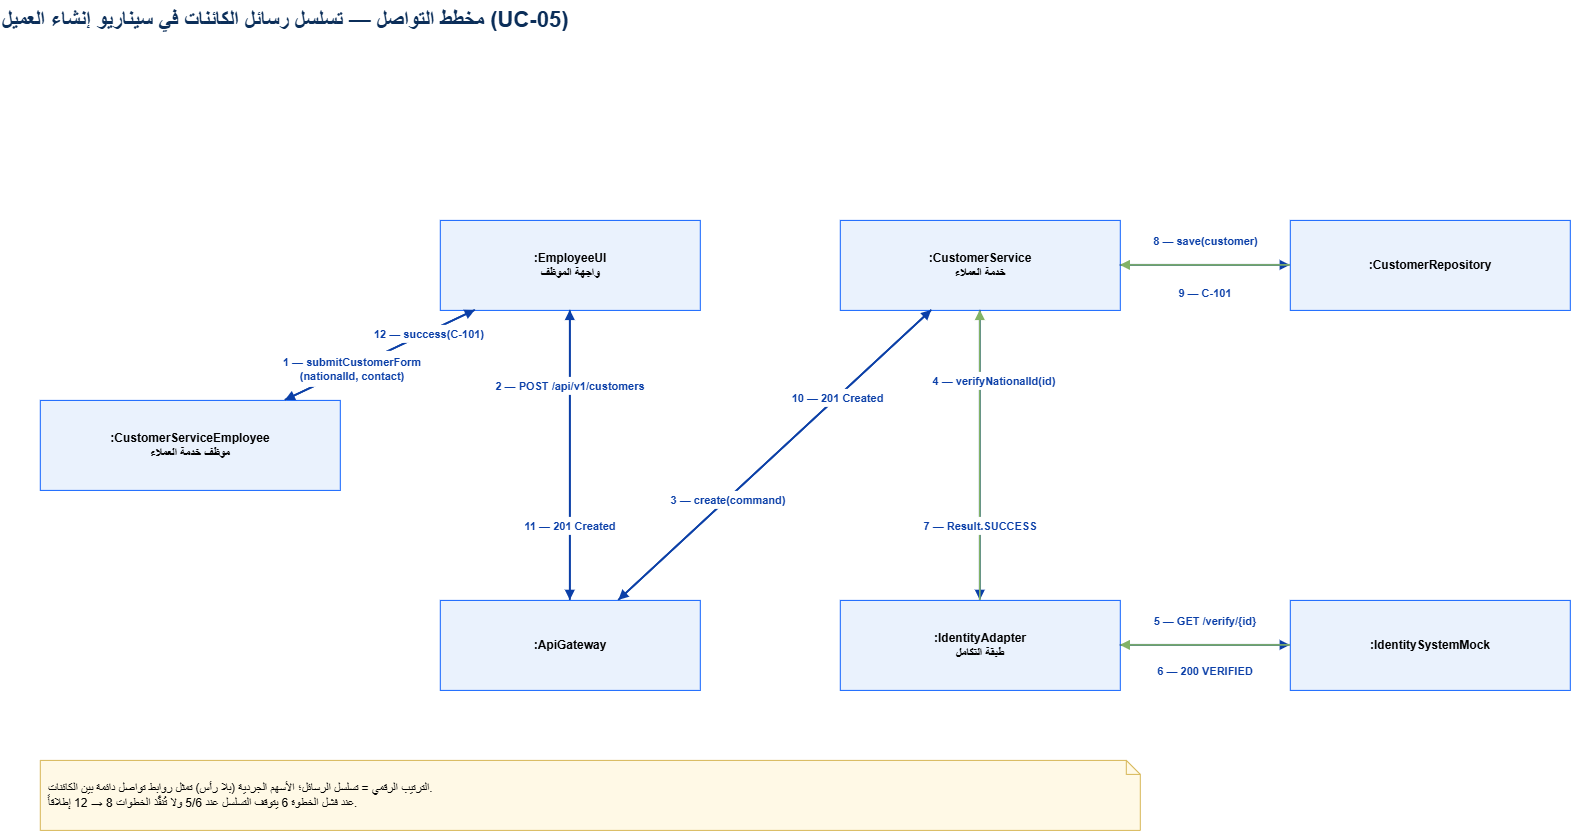

The diagram above was exported from draw.io. Its source (the exported page's mxGraphModel, read from the mxfile embedded in the PNG):
<mxGraphModel dx="1770" dy="2187" grid="1" gridSize="10" guides="1" tooltips="1" connect="1" arrows="1" fold="1" page="1" pageScale="1" pageWidth="1654" pageHeight="1169" math="0" shadow="0">
  <root>
    <mxCell id="0" />
    <mxCell id="1" parent="0" />
    <mxCell id="title_tcms-communication" parent="1" style="text;html=1;align=left;fontSize=22;fontStyle=1;fontColor=#0B2E59;verticalAlign=middle;" value="مخطط التواصل — تسلسل رسائل الكائنات في سيناريو إنشاء العميل (UC-05)" vertex="1">
      <mxGeometry height="40" width="1400" x="40" y="20" as="geometry" />
    </mxCell>
    <mxCell id="o1" parent="1" style="shape=object;whiteSpace=wrap;html=1;fillColor=#EAF2FD;strokeColor=#0F62FE;fontStyle=1;align=center;verticalAlign=middle;fontSize=12;" value=":CustomerServiceEmployee&#10;موظف خدمة العملاء" vertex="1">
      <mxGeometry height="90" width="300" x="80" y="420" as="geometry" />
    </mxCell>
    <mxCell id="o2" parent="1" style="shape=object;whiteSpace=wrap;html=1;fillColor=#EAF2FD;strokeColor=#0F62FE;fontStyle=1;align=center;verticalAlign=middle;fontSize=12;" value=":EmployeeUI&#10;واجهة الموظف" vertex="1">
      <mxGeometry height="90" width="260" x="480" y="240" as="geometry" />
    </mxCell>
    <mxCell id="o3" parent="1" style="shape=object;whiteSpace=wrap;html=1;fillColor=#EAF2FD;strokeColor=#0F62FE;fontStyle=1;align=center;verticalAlign=middle;fontSize=12;" value=":ApiGateway" vertex="1">
      <mxGeometry height="90" width="260" x="480" y="620" as="geometry" />
    </mxCell>
    <mxCell id="o4" parent="1" style="shape=object;whiteSpace=wrap;html=1;fillColor=#EAF2FD;strokeColor=#0F62FE;fontStyle=1;align=center;verticalAlign=middle;fontSize=12;" value=":CustomerService&#10;خدمة العملاء" vertex="1">
      <mxGeometry height="90" width="280" x="880" y="240" as="geometry" />
    </mxCell>
    <mxCell id="o5" parent="1" style="shape=object;whiteSpace=wrap;html=1;fillColor=#EAF2FD;strokeColor=#0F62FE;fontStyle=1;align=center;verticalAlign=middle;fontSize=12;" value=":IdentityAdapter&#10;طبقة التكامل" vertex="1">
      <mxGeometry height="90" width="280" x="880" y="620" as="geometry" />
    </mxCell>
    <mxCell id="o6" parent="1" style="shape=object;whiteSpace=wrap;html=1;fillColor=#EAF2FD;strokeColor=#0F62FE;fontStyle=1;align=center;verticalAlign=middle;fontSize=12;" value=":IdentitySystemMock" vertex="1">
      <mxGeometry height="90" width="280" x="1330" y="620" as="geometry" />
    </mxCell>
    <mxCell id="o7" parent="1" style="shape=object;whiteSpace=wrap;html=1;fillColor=#EAF2FD;strokeColor=#0F62FE;fontStyle=1;align=center;verticalAlign=middle;fontSize=12;" value=":CustomerRepository" vertex="1">
      <mxGeometry height="90" width="280" x="1330" y="240" as="geometry" />
    </mxCell>
    <mxCell id="l1" edge="1" parent="1" source="o1" style="endArrow=none;html=1;strokeWidth=2;strokeColor=#6C8EBF;" target="o2" value="">
      <mxGeometry relative="1" as="geometry" />
    </mxCell>
    <mxCell id="l2" edge="1" parent="1" source="o2" style="endArrow=none;html=1;strokeWidth=2;strokeColor=#6C8EBF;" target="o3" value="">
      <mxGeometry relative="1" as="geometry" />
    </mxCell>
    <mxCell id="l3" edge="1" parent="1" source="o3" style="endArrow=none;html=1;strokeWidth=2;strokeColor=#6C8EBF;" target="o4" value="">
      <mxGeometry relative="1" as="geometry" />
    </mxCell>
    <mxCell id="l4" edge="1" parent="1" source="o4" style="endArrow=none;html=1;strokeWidth=2;strokeColor=#6C8EBF;" target="o5" value="">
      <mxGeometry relative="1" as="geometry" />
    </mxCell>
    <mxCell id="l5" edge="1" parent="1" source="o5" style="endArrow=none;html=1;strokeWidth=2;strokeColor=#6C8EBF;" target="o6" value="">
      <mxGeometry relative="1" as="geometry" />
    </mxCell>
    <mxCell id="l6" edge="1" parent="1" source="o4" style="endArrow=none;html=1;strokeWidth=2;strokeColor=#6C8EBF;" target="o7" value="">
      <mxGeometry relative="1" as="geometry" />
    </mxCell>
    <mxCell id="g1" edge="1" parent="1" source="o1" style="endArrow=block;endFill=1;html=1;strokeWidth=1.6;strokeColor=#0B3FA8;labelBackgroundColor=#FFFFFF;fontSize=12;fontStyle=1;" target="o2" value="">
      <mxGeometry relative="1" as="geometry" />
    </mxCell>
    <mxCell id="g2" edge="1" parent="1" source="o2" style="endArrow=block;endFill=1;html=1;strokeWidth=1.6;strokeColor=#0B3FA8;labelBackgroundColor=#FFFFFF;fontSize=12;fontStyle=1;" target="o3" value="">
      <mxGeometry relative="1" as="geometry" />
    </mxCell>
    <mxCell id="g3" edge="1" parent="1" source="o3" style="endArrow=block;endFill=1;html=1;strokeWidth=1.6;strokeColor=#0B3FA8;labelBackgroundColor=#FFFFFF;fontSize=12;fontStyle=1;" target="o4" value="">
      <mxGeometry relative="1" as="geometry" />
    </mxCell>
    <mxCell id="g4" edge="1" parent="1" source="o4" style="endArrow=block;endFill=1;html=1;strokeWidth=1.6;strokeColor=#0B3FA8;labelBackgroundColor=#FFFFFF;fontSize=12;fontStyle=1;" target="o5" value="">
      <mxGeometry relative="1" as="geometry" />
    </mxCell>
    <mxCell id="g5" edge="1" parent="1" source="o5" style="endArrow=block;endFill=1;html=1;strokeWidth=1.6;strokeColor=#0B3FA8;labelBackgroundColor=#FFFFFF;fontSize=12;fontStyle=1;" target="o6" value="">
      <mxGeometry relative="1" as="geometry" />
    </mxCell>
    <mxCell id="g6" edge="1" parent="1" source="o6" style="endArrow=block;endFill=1;html=1;strokeWidth=1.6;strokeColor=#82B366;labelBackgroundColor=#FFFFFF;fontSize=12;fontStyle=1;" target="o5" value="">
      <mxGeometry relative="1" as="geometry" />
    </mxCell>
    <mxCell id="g7" edge="1" parent="1" source="o5" style="endArrow=block;endFill=1;html=1;strokeWidth=1.6;strokeColor=#82B366;labelBackgroundColor=#FFFFFF;fontSize=12;fontStyle=1;" target="o4" value="">
      <mxGeometry relative="1" as="geometry" />
    </mxCell>
    <mxCell id="g8" edge="1" parent="1" source="o4" style="endArrow=block;endFill=1;html=1;strokeWidth=1.6;strokeColor=#0B3FA8;labelBackgroundColor=#FFFFFF;fontSize=12;fontStyle=1;" target="o7" value="">
      <mxGeometry relative="1" as="geometry" />
    </mxCell>
    <mxCell id="g9" edge="1" parent="1" source="o7" style="endArrow=block;endFill=1;html=1;strokeWidth=1.6;strokeColor=#82B366;labelBackgroundColor=#FFFFFF;fontSize=12;fontStyle=1;" target="o4" value="">
      <mxGeometry relative="1" as="geometry" />
    </mxCell>
    <mxCell id="g10" edge="1" parent="1" source="o4" style="endArrow=block;endFill=1;html=1;strokeWidth=1.6;strokeColor=#0B3FA8;labelBackgroundColor=#FFFFFF;fontSize=12;fontStyle=1;" target="o3" value="">
      <mxGeometry relative="1" as="geometry" />
    </mxCell>
    <mxCell id="g11" edge="1" parent="1" source="o3" style="endArrow=block;endFill=1;html=1;strokeWidth=1.6;strokeColor=#0B3FA8;labelBackgroundColor=#FFFFFF;fontSize=12;fontStyle=1;" target="o2" value="">
      <mxGeometry relative="1" as="geometry" />
    </mxCell>
    <mxCell id="g12" edge="1" parent="1" source="o2" style="endArrow=block;endFill=1;html=1;strokeWidth=1.6;strokeColor=#0B3FA8;labelBackgroundColor=#FFFFFF;fontSize=12;fontStyle=1;" target="o1" value="">
      <mxGeometry relative="1" as="geometry" />
    </mxCell>
    <mxCell id="lb_g1" parent="1" style="text;html=1;align=center;verticalAlign=middle;fontSize=11;fontStyle=1;fontColor=#0B3FA8;whiteSpace=wrap;fillColor=#FFFFFF;strokeColor=none;" value="1 — submitCustomerForm&#10;(nationalId, contact)" vertex="1">
      <mxGeometry height="36" width="200" x="292" y="371" as="geometry" />
    </mxCell>
    <mxCell id="lb_g12" parent="1" style="text;html=1;align=center;verticalAlign=middle;fontSize=11;fontStyle=1;fontColor=#0B3FA8;whiteSpace=wrap;fillColor=#FFFFFF;strokeColor=none;" value="12 — success(C-101)" vertex="1">
      <mxGeometry height="18" width="130" x="404" y="345" as="geometry" />
    </mxCell>
    <mxCell id="lb_g2" parent="1" style="text;html=1;align=center;verticalAlign=middle;fontSize=11;fontStyle=1;fontColor=#0B3FA8;whiteSpace=wrap;fillColor=#FFFFFF;strokeColor=none;" value="2 — POST /api/v1/customers" vertex="1">
      <mxGeometry height="18" width="180" x="520" y="397" as="geometry" />
    </mxCell>
    <mxCell id="lb_g11" parent="1" style="text;html=1;align=center;verticalAlign=middle;fontSize=11;fontStyle=1;fontColor=#0B3FA8;whiteSpace=wrap;fillColor=#FFFFFF;strokeColor=none;" value="11 — 201 Created" vertex="1">
      <mxGeometry height="18" width="120" x="550" y="537" as="geometry" />
    </mxCell>
    <mxCell id="lb_g3" parent="1" style="text;html=1;align=center;verticalAlign=middle;fontSize=11;fontStyle=1;fontColor=#0B3FA8;whiteSpace=wrap;fillColor=#FFFFFF;strokeColor=none;" value="3 — create(command)" vertex="1">
      <mxGeometry height="18" width="130" x="703" y="511" as="geometry" />
    </mxCell>
    <mxCell id="lb_g10" parent="1" style="text;html=1;align=center;verticalAlign=middle;fontSize=11;fontStyle=1;fontColor=#0B3FA8;whiteSpace=wrap;fillColor=#FFFFFF;strokeColor=none;" value="10 — 201 Created" vertex="1">
      <mxGeometry height="18" width="115" x="820" y="409" as="geometry" />
    </mxCell>
    <mxCell id="lb_g4" parent="1" style="text;html=1;align=center;verticalAlign=middle;fontSize=11;fontStyle=1;fontColor=#0B3FA8;whiteSpace=wrap;fillColor=#FFFFFF;strokeColor=none;" value="4 — verifyNationalId(id)" vertex="1">
      <mxGeometry height="18" width="158" x="955" y="392" as="geometry" />
    </mxCell>
    <mxCell id="lb_g7" parent="1" style="text;html=1;align=center;verticalAlign=middle;fontSize=11;fontStyle=1;fontColor=#0B3FA8;whiteSpace=wrap;fillColor=#FFFFFF;strokeColor=none;" value="7 — Result.SUCCESS" vertex="1">
      <mxGeometry height="18" width="130" x="955" y="537" as="geometry" />
    </mxCell>
    <mxCell id="lb_g5" parent="1" style="text;html=1;align=center;verticalAlign=middle;fontSize=11;fontStyle=1;fontColor=#0B3FA8;whiteSpace=wrap;fillColor=#FFFFFF;strokeColor=none;" value="5 — GET /verify/{id}" vertex="1">
      <mxGeometry height="18" width="140" x="1175" y="632" as="geometry" />
    </mxCell>
    <mxCell id="lb_g6" parent="1" style="text;html=1;align=center;verticalAlign=middle;fontSize=11;fontStyle=1;fontColor=#0B3FA8;whiteSpace=wrap;fillColor=#FFFFFF;strokeColor=none;" value="6 — 200 VERIFIED" vertex="1">
      <mxGeometry height="18" width="112" x="1189" y="682" as="geometry" />
    </mxCell>
    <mxCell id="lb_g8" parent="1" style="text;html=1;align=center;verticalAlign=middle;fontSize=11;fontStyle=1;fontColor=#0B3FA8;whiteSpace=wrap;fillColor=#FFFFFF;strokeColor=none;" value="8 — save(customer)" vertex="1">
      <mxGeometry height="18" width="125" x="1183" y="252" as="geometry" />
    </mxCell>
    <mxCell id="lb_g9" parent="1" style="text;html=1;align=center;verticalAlign=middle;fontSize=11;fontStyle=1;fontColor=#0B3FA8;whiteSpace=wrap;fillColor=#FFFFFF;strokeColor=none;" value="9 — C-101" vertex="1">
      <mxGeometry height="18" width="70" x="1210" y="304" as="geometry" />
    </mxCell>
    <mxCell id="cm_note" parent="1" style="shape=note;whiteSpace=wrap;html=1;size=14;fillColor=#fff9e6;strokeColor=#d6b656;align=left;spacingLeft=6;" value="الترتيب الرقمي = تسلسل الرسائل؛ الأسهم الجردية (بلا رأس) تمثل روابط تواصل دائمة بين الكائنات.&#10;عند فشل الخطوة 6 يتوقف التسلسل عند 5/6 ولا تُنفَّذ الخطوات 8 → 12 إطلاقاً." vertex="1">
      <mxGeometry height="70" width="1100" x="80" y="780" as="geometry" />
    </mxCell>
  </root>
</mxGraphModel>